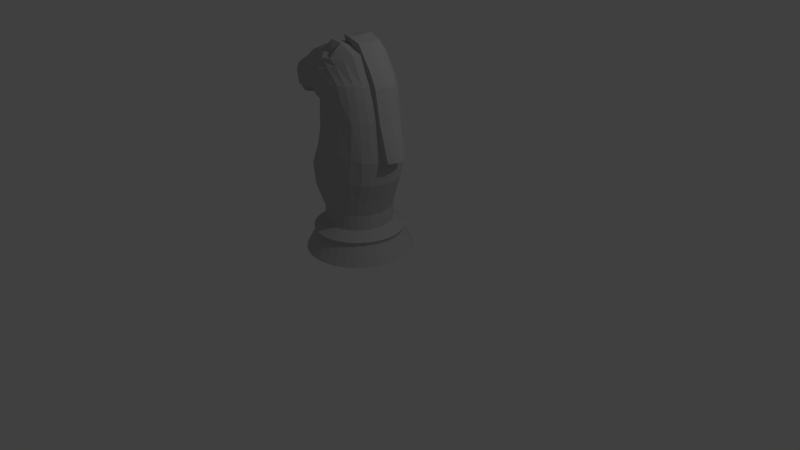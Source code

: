 # Source: ChessAssets.blend  (saved by Blender 2.69.0; exported with 4.5.12 LTS)
import bpy
from mathutils import Matrix  # noqa: F401  (used for matrix-valued properties, if any)

bpy.ops.wm.read_factory_settings(use_empty=True)
scene = bpy.context.scene
scene.name = 'Scene'

# ---- collections
col_collection_1 = bpy.data.collections.new('Collection 1'); scene.collection.children.link(col_collection_1)

# ---- materials (node trees are filled in below, after node groups)
mat_none_004 = bpy.data.materials.new('None.004')
mat_none_004.alpha_threshold = 0.0
mat_none_004.use_transparent_shadow = False
mat_none_004.diffuse_color = (0.512, 0.512, 0.512, 1.0)
mat_none_004.specular_color = (0.8, 0.8, 0.8)
mat_none_004.roughness = 0.5
mat_none_004.specular_intensity = 1.0
mat_none_004.line_color = (0.0, 0.0, 0.0, 1.0)

# ---- material node trees

# ---- world
world_world = bpy.data.worlds.new('World'); scene.world = world_world
world_world.color = (0.05088, 0.05088, 0.05088)
world_world.use_sun_shadow = False
world_world.sun_shadow_jitter_overblur = 0.0
world_world.cycles.sampling_method = 'MANUAL'
world_world.cycles.sample_map_resolution = 256

# ---- cameras
cam_camera = bpy.data.cameras.new('Camera')
cam_camera.clip_end = 100.0
cam_camera.lens = 35.0
cam_camera.sensor_width = 32.0
cam_camera.sensor_height = 18.0
cam_camera.ortho_scale = 7.314
cam_camera.dof.focus_distance = 0.0
cam_camera.dof.aperture_fstop = 128.0

# ---- lights
light_lamp = bpy.data.lights.new('Lamp', 'POINT')
light_lamp.transmission_factor = 0.0
light_lamp.cutoff_distance = 30.0
light_lamp.energy = 100.0
light_lamp.shadow_buffer_clip_start = 1.001
light_lamp.shadow_soft_size = 0.1
light_lamp.shadow_maximum_resolution = 0.006
light_lamp.use_absolute_resolution = True
light_lamp.cycles.use_multiple_importance_sampling = False

# ---- meshes
me_cylinder_003 = bpy.data.meshes.new('Cylinder.003')
me_cylinder_003.from_pydata([(-0.8029, 0.3153, -0.1096), (-0.9305, 0.07789, -0.135), (-0.7709, 0.3153, -0.215), (-0.8911, 0.07789, -0.2648), (-0.719, 0.3153, -0.3121), (-0.8272, 0.07789, -0.3844), (-0.6492, 0.3153, -0.3972), (-0.7412, 0.07789, -0.4892), (-0.5641, 0.3153, -0.467), (-0.6364, 0.07789, -0.5752), (-0.467, 0.3153, -0.5189), (-0.5168, 0.07789, -0.6392), (-0.3616, 0.3153, -0.5509), (-0.387, 0.07789, -0.6785), (-0.252, 0.3153, -0.5617), (-0.252, 0.07789, -0.6918), (-0.1425, 0.3153, -0.5509), (-0.1171, 0.07789, -0.6785), (-0.03709, 0.3153, -0.5189), (0.01271, 0.07789, -0.6392), (0.06001, 0.3153, -0.467), (0.1323, 0.07789, -0.5752), (0.1451, 0.3153, -0.3972), (0.2371, 0.07789, -0.4892), (0.215, 0.3153, -0.3121), (0.3232, 0.07789, -0.3844), (0.2669, 0.3153, -0.215), (0.3871, 0.07789, -0.2648), (0.1614, 0.3699, -0.4135), (0.07283, 0.3699, -0.4862), (-0.01186, 0.4662, -0.3595), (0.05365, 0.4662, -0.3057), (0.4265, 0.07789, -0.135), (0.2988, 0.3153, -0.1096), (-0.8255, 0.3699, -0.1141), (-0.7922, 0.3699, -0.2238), (-0.7382, 0.3699, -0.3249), (-0.6655, 0.3699, -0.4135), (-0.5769, 0.3699, -0.4862), (-0.4758, 0.3699, -0.5403), (-0.3661, 0.3699, -0.5735), (-0.252, 0.3699, -0.5848), (-0.138, 0.3699, -0.5735), (-0.02826, 0.3699, -0.5403), (0.2342, 0.3699, -0.3249), (0.2882, 0.3699, -0.2238), (0.3215, 0.3699, -0.1141), (0.1474, 0.4662, -0.1655), (0.1074, 0.4662, -0.2402), (0.1071, 0.6595, -0.2393), (0.1471, 0.6595, -0.1645), (-0.676, 0.4662, -0.08437), (-0.1677, 0.4662, -0.424), (-0.08659, 0.4662, -0.3994), (-0.3364, 0.4662, -0.424), (-0.252, 0.4662, -0.4323), (-0.4922, 0.4662, -0.3595), (-0.4174, 0.4662, -0.3994), (0.172, 0.4662, -0.08437), (-0.6115, 0.4662, -0.2402), (-0.5577, 0.4662, -0.3057), (-0.6514, 0.4662, -0.1655), (-0.6517, 0.6595, -0.1645), (-0.5924, 0.6595, -0.2393), (-0.01213, 0.6595, -0.3585), (0.05338, 0.6595, -0.3048), (-0.6763, 0.6595, -0.08342), (-0.168, 0.6595, -0.4231), (-0.08687, 0.6595, -0.3985), (-0.3366, 0.6595, -0.4231), (-0.2523, 0.6595, -0.4314), (-0.4925, 0.6615, -0.3562), (-0.4177, 0.6595, -0.3985), (0.1717, 0.6595, -0.04925), (-0.5428, 0.6595, -0.3048), (0.2468, 0.8814, -0.06509), (0.1709, 0.8814, -0.2484), (0.2179, 0.8814, -0.1605), (-0.8345, 0.8906, -0.1947), (-0.7589, 0.9042, -0.2826), (0.03055, 0.8814, -0.3888), (0.1076, 0.8814, -0.3255), (-0.8634, 0.8833, -0.09926), (-0.1528, 0.8814, -0.4647), (-0.05739, 0.8814, -0.4358), (-0.6635, 0.8955, -0.3531), (-0.2921, 0.9135, -0.4745), (-0.8623, 1.132, -0.1947), (-0.7868, 1.143, -0.2826), (-0.8913, 1.132, -0.09926), (-0.7164, 1.153, -0.3408), (-0.7497, 1.43, -0.1821), (-0.705, 1.443, -0.2376), (-0.784, 1.445, -0.06853), (-0.6171, 1.817, -0.195), (-0.576, 1.827, -0.2374), (-0.6677, 1.799, -0.09726), (-0.5774, 1.121, -0.3768), (-0.6197, 1.451, -0.3036), (-0.5573, 1.413, -0.324), (-0.5509, 2.017, -0.1829), (-0.5321, 2.011, -0.2846), (-0.5938, 1.97, -0.09981), (-0.6574, 2.016, -0.1927), (-0.6423, 2.057, -0.2952), (-0.68, 1.967, -0.1395), (-0.4869, 2.044, -0.3438), (-0.5526, 2.139, -0.3584), (-0.719, 2.038, -0.1618), (-0.6676, 2.135, -0.3092), (-0.7427, 1.981, -0.1013), (-0.6525, 2.261, -0.3485), (-0.8464, 2.055, -0.1722), (-0.7999, 2.136, -0.285), (-0.8694, 2.0, -0.1193), (-0.7912, 2.214, -0.3115), (-1.089, 1.975, -0.1276), (-0.9659, 2.065, -0.2222), (-1.095, 1.954, -0.08805), (-0.9246, 2.141, -0.2403), (-1.181, 2.045, -0.1224), (-1.086, 2.08, -0.2049), (-1.198, 2.016, -0.0642), (-1.016, 2.118, -0.2314), (-1.221, 2.127, -0.1108), (-1.146, 2.176, -0.1784), (-1.249, 2.119, -0.05309), (-1.09, 2.22, -0.2248), (-1.245, 2.232, -0.08514), (-1.191, 2.245, -0.148), (-1.272, 2.237, -0.03431), (-1.099, 2.245, -0.2085), (-0.9854, 2.302, -0.2302), (-0.9369, 2.239, -0.2616), (-0.9145, 2.437, -0.1994), (-0.9733, 2.453, -0.1164), (-0.8736, 2.524, -0.1401), (-0.8058, 2.484, -0.2161), (-0.9942, 2.454, -0.06391), (-0.9169, 2.505, -0.07148), (-0.6071, 2.608, -0.2629), (-0.6506, 2.629, -0.182), (-0.5177, 2.675, -0.1958), (-0.5079, 2.647, -0.269), (-0.559, 2.528, -0.3238), (-0.5045, 2.618, -0.3204), (-0.6255, 2.638, -0.08635), (-0.499, 2.678, -0.09138), (-0.38, 2.702, -0.1935), (-0.3809, 2.729, -0.2725), (-0.3563, 2.714, -0.09398), (-0.4109, 2.654, -0.326), (0.3902, 1.414, -0.06866), (0.3558, 1.414, -0.1414), (0.4649, 1.417, -0.1414), (0.499, 1.421, -0.06866), (-0.2315, 2.746, -0.1252), (-0.2882, 2.8, -0.2959), (-0.2926, 2.637, -0.3086), (0.1939, 1.111, -0.3255), (0.2571, 1.111, -0.2484), (-0.07882, 1.114, -0.4737), (0.07238, 1.111, -0.409), (-0.2735, 1.096, -0.4903), (-0.1742, 1.12, -0.5095), (0.3041, 1.111, -0.1605), (0.3331, 1.111, -0.06509), (0.2247, 1.414, -0.3376), (0.2999, 1.414, -0.2459), (-0.0396, 1.462, -0.4687), (0.1078, 1.444, -0.4128), (-0.301, 1.422, -0.5151), (-0.1628, 1.453, -0.4933), (0.1967, 1.887, -0.3269), (0.2615, 1.887, -0.248), (-0.03178, 1.883, -0.4398), (0.1177, 1.887, -0.3917), (-0.294, 1.887, -0.4795), (-0.1461, 1.887, -0.4695), (0.3096, 1.887, -0.1579), (0.0669, 2.651, -0.1605), (-0.08782, 2.726, -0.1605), (-0.1361, 2.824, -0.1605), (0.02706, 2.77, -0.1605), (-0.5027, 1.119, -0.4191), (-0.4919, 1.417, -0.4356), (0.1592, 2.136, -0.3255), (0.2225, 2.136, -0.2484), (-0.005758, 2.136, -0.4358), (0.08217, 2.136, -0.3888), (-0.2858, 2.136, -0.4745), (-0.1299, 2.136, -0.4647), (0.2695, 2.136, -0.1605), (-0.2812, 2.825, -0.1252), (0.1076, 2.322, -0.3255), (0.1709, 2.322, -0.2484), (-0.05739, 2.322, -0.4358), (0.03055, 2.322, -0.3888), (-0.3335, 2.322, -0.4745), (-0.1916, 2.322, -0.4647), (0.2179, 2.322, -0.1605), (-0.4318, 2.067, -0.3663), (-0.5209, 2.187, -0.3841), (-0.5259, 1.838, -0.3126), (-0.04335, 2.59, -0.3255), (0.0199, 2.651, -0.2484), (-0.2184, 2.504, -0.4326), (-0.1204, 2.525, -0.3888), (-0.421, 2.414, -0.4745), (-0.3405, 2.458, -0.4647), (-0.2316, 2.74, -0.06318), (-0.2805, 2.818, -0.06318), (-0.1981, 2.689, -0.3255), (-0.1875, 2.765, -0.2484), (-0.3405, 2.586, -0.4066), (-0.2164, 2.6, -0.396), (-0.483, 2.551, -0.3913), (-0.4638, 2.555, -0.395), (0.2957, 2.286, -0.1605), (0.3567, 1.88, -0.1579), (-0.4622, 1.847, -0.3319), (-0.5846, 2.324, -0.3937), (-0.4216, 1.119, -0.4725), (-0.3812, 1.419, -0.4695), (-0.8587, 2.396, -0.252), (-1.133, 2.325, -0.1638), (-1.165, 2.334, -0.1051), (-1.167, 2.352, -0.05293), (-0.7141, 2.341, -0.3391), (-0.6593, 2.388, -0.3747), (-0.8117, 2.291, -0.3051), (-0.7943, 2.456, -0.2848), (-0.688, 2.483, -0.3191), (-0.5598, 0.8994, -0.3797), (-0.4851, 0.8974, -0.4219), (-0.404, 0.8974, -0.4465), (-0.7394, 2.53, -0.2479), (-0.8183, 2.556, -0.1604), (-0.7463, 2.584, -0.1779), (-0.6788, 2.572, -0.2526), (-0.8488, 2.553, -0.08601), (-0.7594, 2.594, -0.0929), (-0.6358, 2.502, -0.3275), (-0.3719, 2.108, -0.4463), (-0.4143, 2.084, -0.4112), (-0.4751, 2.234, -0.4155), (-0.4324, 2.265, -0.4375), (-0.3878, 1.874, -0.4488), (-0.437, 1.86, -0.3819), (-0.5383, 2.333, -0.4244), (-0.4919, 2.377, -0.443), (-0.5934, 2.407, -0.4006), (-0.5614, 2.437, -0.4155), (-0.1075, 2.827, -0.06509), (0.3861, 1.884, -0.06017), (0.3244, 2.29, -0.06509), (0.2488, 2.467, -0.06509), (0.2201, 2.463, -0.1605), (0.05575, 2.774, -0.06509), (-0.9438, 0.07789, -0.001511), (-0.8137, 0.3153, -0.001511), (-0.8029, 0.3153, 0.1096), (-0.9305, 0.07789, 0.135), (-0.7709, 0.3153, 0.215), (-0.8911, 0.07789, 0.2648), (-0.719, 0.3153, 0.3121), (-0.8272, 0.07789, 0.3844), (-0.6492, 0.3153, 0.3972), (-0.7412, 0.07789, 0.4892), (-0.5641, 0.3153, 0.467), (-0.6364, 0.07789, 0.5752), (-0.467, 0.3153, 0.5189), (-0.5168, 0.07789, 0.6392), (-0.3616, 0.3153, 0.5509), (-0.387, 0.07789, 0.6785), (-0.252, 0.3153, 0.5617), (-0.252, 0.07789, 0.6918), (-0.1425, 0.3153, 0.5509), (-0.1171, 0.07789, 0.6785), (-0.03709, 0.3153, 0.5189), (0.01271, 0.07789, 0.6392), (0.06001, 0.3153, 0.467), (0.1323, 0.07789, 0.5752), (0.1451, 0.3153, 0.3972), (0.2371, 0.07789, 0.4892), (0.215, 0.3153, 0.3121), (0.3232, 0.07789, 0.3844), (0.2669, 0.3153, 0.215), (0.3871, 0.07789, 0.2648), (0.1614, 0.3699, 0.4135), (0.07283, 0.3699, 0.4862), (-0.01186, 0.4662, 0.3595), (0.05365, 0.4662, 0.3057), (0.3096, 0.3153, -0.001511), (0.4398, 0.07789, -0.001513), (0.4265, 0.07789, 0.135), (0.2988, 0.3153, 0.1096), (-0.8368, 0.3699, -0.001511), (-0.8255, 0.3699, 0.1141), (-0.7922, 0.3699, 0.2238), (-0.7382, 0.3699, 0.3249), (-0.6655, 0.3699, 0.4135), (-0.5769, 0.3699, 0.4862), (-0.4758, 0.3699, 0.5403), (-0.3661, 0.3699, 0.5735), (-0.252, 0.3699, 0.5848), (-0.138, 0.3699, 0.5735), (-0.02826, 0.3699, 0.5403), (0.2342, 0.3699, 0.3249), (0.2882, 0.3699, 0.2238), (0.3215, 0.3699, 0.1141), (0.3327, 0.3699, -0.001513), (0.1474, 0.4662, 0.1655), (0.1074, 0.4662, 0.2402), (0.1071, 0.6595, 0.2393), (0.1471, 0.6595, 0.1645), (-0.6843, 0.4662, -0.001508), (-0.676, 0.4662, 0.08437), (-0.1677, 0.4662, 0.424), (-0.08659, 0.4662, 0.3994), (-0.3364, 0.4662, 0.424), (-0.252, 0.4662, 0.4323), (-0.4922, 0.4662, 0.3595), (-0.4174, 0.4662, 0.3994), (0.172, 0.4662, 0.08437), (-0.6115, 0.4662, 0.2402), (-0.5577, 0.4662, 0.3057), (-0.6514, 0.4662, 0.1655), (0.1803, 0.4662, -0.001508), (-0.6517, 0.6595, 0.1645), (-0.5924, 0.6595, 0.2393), (-0.01213, 0.6595, 0.3585), (0.05338, 0.6595, 0.3048), (-0.6846, 0.645, -0.0005622), (-0.6763, 0.6595, 0.08342), (-0.168, 0.6595, 0.4231), (-0.08687, 0.6595, 0.3985), (-0.3366, 0.6595, 0.4231), (-0.2523, 0.6595, 0.4314), (-0.4925, 0.6615, 0.3562), (-0.4177, 0.6595, 0.3985), (0.1717, 0.6595, 0.04925), (-0.5428, 0.6595, 0.3048), (0.18, 0.6595, -0.0005622), (0.2468, 0.8814, 0.06509), (0.2566, 0.8814, -0.001508), (0.1709, 0.8814, 0.2484), (0.2179, 0.8814, 0.1605), (-0.8345, 0.8906, 0.1947), (-0.7589, 0.9042, 0.2826), (0.03055, 0.8814, 0.3888), (0.1076, 0.8814, 0.3255), (-0.8732, 0.8833, -0.001508), (-0.8634, 0.8833, 0.09926), (-0.1528, 0.8814, 0.4647), (-0.05739, 0.8814, 0.4358), (-0.6635, 0.8955, 0.3531), (-0.2921, 0.9135, 0.4745), (-0.8623, 1.132, 0.1947), (-0.7868, 1.143, 0.2826), (-0.901, 1.132, -0.001508), (-0.8913, 1.132, 0.09926), (-0.7164, 1.153, 0.3408), (-0.7497, 1.43, 0.1821), (-0.705, 1.443, 0.2376), (-0.7939, 1.46, -0.001712), (-0.784, 1.445, 0.06853), (-0.6171, 1.817, 0.195), (-0.576, 1.827, 0.2374), (-0.6786, 1.783, -0.0009704), (-0.6677, 1.799, 0.09726), (-0.5774, 1.121, 0.3768), (-0.6197, 1.451, 0.3036), (-0.5573, 1.413, 0.324), (-0.5509, 2.017, 0.1829), (-0.5321, 2.011, 0.2846), (-0.5905, 1.98, -0.003547), (-0.5938, 1.97, 0.09981), (-0.6574, 2.016, 0.1927), (-0.6423, 2.057, 0.2952), (-0.6902, 1.961, -0.003852), (-0.68, 1.967, 0.1395), (-0.4869, 2.044, 0.3438), (-0.5526, 2.139, 0.3584), (-0.719, 2.038, 0.1618), (-0.6676, 2.135, 0.3092), (-0.7556, 1.949, 0.001402), (-0.7427, 1.981, 0.1013), (-0.6525, 2.261, 0.3485), (-0.8464, 2.055, 0.1722), (-0.7999, 2.136, 0.285), (-0.8774, 1.972, -0.002533), (-0.8694, 2.0, 0.1193), (-0.7912, 2.214, 0.3115), (-1.089, 1.975, 0.1276), (-0.9659, 2.065, 0.2222), (-1.1, 1.928, 0.001581), (-1.095, 1.954, 0.08805), (-0.9246, 2.141, 0.2403), (-1.181, 2.045, 0.1224), (-1.086, 2.08, 0.2049), (-1.196, 2.009, -0.0008273), (-1.198, 2.016, 0.0642), (-1.016, 2.118, 0.2314), (-1.221, 2.127, 0.1108), (-1.146, 2.176, 0.1784), (-1.249, 2.107, -0.0008273), (-1.249, 2.119, 0.05309), (-1.09, 2.22, 0.2248), (-1.245, 2.232, 0.08514), (-1.191, 2.245, 0.148), (-1.282, 2.24, -0.0008273), (-1.272, 2.237, 0.03431), (-1.099, 2.245, 0.2085), (-0.9854, 2.302, 0.2302), (-0.9369, 2.239, 0.2616), (-0.9145, 2.437, 0.1994), (-0.9733, 2.453, 0.1164), (-0.8736, 2.524, 0.1401), (-0.8058, 2.484, 0.2161), (-0.9942, 2.454, 0.06391), (-0.9995, 2.465, -0.0008273), (-0.9223, 2.515, -0.0008893), (-0.9169, 2.505, 0.07148), (-0.6071, 2.608, 0.2629), (-0.6506, 2.629, 0.182), (-0.5177, 2.675, 0.1958), (-0.5079, 2.647, 0.269), (-0.559, 2.528, 0.3238), (-0.5045, 2.618, 0.3204), (-0.6255, 2.638, 0.08635), (-0.499, 2.678, 0.09138), (-0.38, 2.702, 0.1935), (-0.3809, 2.729, 0.2725), (-0.3563, 2.714, 0.09398), (-0.4109, 2.654, 0.326), (0.3902, 1.414, 0.06866), (0.3558, 1.414, 0.1414), (0.4649, 1.417, 0.1414), (0.499, 1.421, 0.06866), (-0.2315, 2.746, 0.1252), (-0.2882, 2.8, 0.2959), (-0.2926, 2.637, 0.3086), (0.1939, 1.111, 0.3255), (0.2571, 1.111, 0.2484), (-0.07882, 1.114, 0.4737), (0.07238, 1.111, 0.409), (-0.2735, 1.096, 0.4903), (-0.1742, 1.12, 0.5095), (0.3041, 1.111, 0.1605), (0.3331, 1.111, 0.06509), (0.3428, 1.111, -0.001508), (0.2247, 1.414, 0.3376), (0.2999, 1.414, 0.2459), (-0.0396, 1.462, 0.4687), (0.1078, 1.444, 0.4128), (-0.301, 1.422, 0.5151), (-0.1628, 1.453, 0.4933), (0.4022, 1.414, -0.003144), (0.1967, 1.887, 0.3269), (0.2615, 1.887, 0.248), (-0.03178, 1.883, 0.4398), (0.1177, 1.887, 0.3917), (-0.294, 1.887, 0.4795), (-0.1461, 1.887, 0.4695), (0.3096, 1.887, 0.1579), (0.0669, 2.651, 0.1605), (-0.08782, 2.726, 0.1605), (-0.1361, 2.824, 0.1605), (0.02706, 2.77, 0.1605), (-0.5027, 1.119, 0.4191), (-0.4919, 1.417, 0.4356), (0.1592, 2.136, 0.3255), (0.2225, 2.136, 0.2484), (-0.005758, 2.136, 0.4358), (0.08217, 2.136, 0.3888), (-0.2858, 2.136, 0.4745), (-0.1299, 2.136, 0.4647), (0.2695, 2.136, 0.1605), (-0.2812, 2.825, 0.1252), (0.1076, 2.322, 0.3255), (0.1709, 2.322, 0.2484), (-0.05739, 2.322, 0.4358), (0.03055, 2.322, 0.3888), (-0.3335, 2.322, 0.4745), (-0.1916, 2.322, 0.4647), (0.2179, 2.322, 0.1605), (-0.4318, 2.067, 0.3663), (-0.5209, 2.187, 0.3841), (-0.5259, 1.838, 0.3126), (-0.04335, 2.59, 0.3255), (0.0199, 2.651, 0.2484), (-0.2184, 2.504, 0.4326), (-0.1204, 2.525, 0.3888), (-0.421, 2.414, 0.4745), (-0.3405, 2.458, 0.4647), (0.5109, 1.423, -0.003144), (-0.2316, 2.74, 0.06318), (-0.2805, 2.818, 0.06318), (-0.1981, 2.689, 0.3255), (-0.1875, 2.765, 0.2484), (-0.3405, 2.586, 0.4066), (-0.2164, 2.6, 0.396), (-0.483, 2.551, 0.3913), (-0.4638, 2.555, 0.395), (0.2957, 2.286, 0.1605), (0.3567, 1.88, 0.1579), (-0.4622, 1.847, 0.3319), (-0.5846, 2.324, 0.3937), (-0.4216, 1.119, 0.4725), (-0.3812, 1.419, 0.4695), (-0.8587, 2.396, 0.252), (-1.133, 2.325, 0.1638), (-1.165, 2.334, 0.1051), (-1.167, 2.352, 0.05293), (-1.179, 2.364, -0.0007688), (-0.7141, 2.341, 0.3391), (-0.6593, 2.388, 0.3747), (-0.8117, 2.291, 0.3051), (-0.7943, 2.456, 0.2848), (-0.688, 2.483, 0.3191), (-0.5598, 0.8994, 0.3797), (-0.4851, 0.8974, 0.4219), (-0.404, 0.8974, 0.4465), (-0.7394, 2.53, 0.2479), (-0.8183, 2.556, 0.1604), (-0.7463, 2.584, 0.1779), (-0.6788, 2.572, 0.2526), (-0.8488, 2.553, 0.08601), (-0.8542, 2.555, -0.0008273), (-0.795, 2.593, -0.0008273), (-0.7594, 2.594, 0.0929), (-0.6358, 2.502, 0.3275), (-0.3719, 2.108, 0.4463), (-0.4143, 2.084, 0.4112), (-0.4751, 2.234, 0.4155), (-0.4324, 2.265, 0.4375), (-0.3878, 1.874, 0.4488), (-0.437, 1.86, 0.3819), (-0.5383, 2.333, 0.4244), (-0.4919, 2.377, 0.443), (-0.5934, 2.407, 0.4006), (-0.5614, 2.437, 0.4155), (-0.34, 2.721, -0.0008273), (-0.2317, 2.733, -0.001508), (-0.4891, 2.69, -0.0008273), (-0.6298, 2.642, -0.0023), (-0.09777, 2.829, -0.001508), (-0.1075, 2.827, 0.06509), (-0.2798, 2.812, -0.001508), (0.3861, 1.884, 0.06017), (0.396, 1.885, 0.004991), (0.3244, 2.29, 0.06509), (0.3341, 2.291, -0.001508), (0.2488, 2.467, 0.06509), (0.2584, 2.469, -0.001508), (0.2201, 2.463, 0.1605), (0.05575, 2.774, 0.06509), (0.06543, 2.775, -0.001508), (0.3082, 2.136, -0.001508), (0.3493, 1.887, 0.004991), (0.1056, 2.651, -0.001508), (0.2566, 2.323, -0.001508), (-0.04911, 2.726, -0.001508)], [], [(259, 260, 0, 1), (1, 0, 2, 3), (3, 2, 4, 5), (5, 4, 6, 7), (7, 6, 8, 9), (9, 8, 10, 11), (11, 10, 12, 13), (13, 12, 14, 15), (15, 14, 16, 17), (17, 16, 18, 19), (19, 18, 20, 21), (21, 20, 22, 23), (23, 22, 24, 25), (25, 24, 26, 27), (28, 29, 30, 31), (293, 294, 32, 33), (27, 26, 33, 32), (297, 34, 0, 260), (34, 35, 2, 0), (35, 36, 4, 2), (36, 37, 6, 4), (37, 38, 8, 6), (38, 39, 10, 8), (39, 40, 12, 10), (40, 41, 14, 12), (41, 42, 16, 14), (42, 43, 18, 16), (43, 29, 20, 18), (29, 28, 22, 20), (28, 44, 24, 22), (44, 45, 26, 24), (45, 46, 33, 26), (46, 311, 293, 33), (47, 48, 49, 50), (34, 297, 316, 51), (43, 42, 52, 53), (41, 40, 54, 55), (39, 38, 56, 57), (46, 45, 47, 58), (37, 36, 59, 60), (44, 28, 31, 48), (35, 34, 51, 61), (29, 43, 53, 30), (42, 41, 55, 52), (40, 39, 57, 54), (311, 46, 58, 328), (38, 37, 60, 56), (45, 44, 48, 47), (36, 35, 61, 59), (59, 61, 62, 63), (31, 30, 64, 65), (51, 316, 333, 66), (53, 52, 67, 68), (55, 54, 69, 70), (57, 56, 71, 72), (58, 47, 50, 73), (60, 59, 63, 74), (48, 31, 65, 49), (61, 51, 66, 62), (30, 53, 68, 64), (52, 55, 70, 67), (54, 57, 72, 69), (328, 58, 73, 343), (56, 60, 74, 71), (343, 73, 75, 345), (50, 49, 76, 77), (63, 62, 78, 79), (65, 64, 80, 81), (66, 333, 352, 82), (68, 67, 83, 84), (73, 50, 77, 75), (74, 63, 79, 85), (49, 65, 81, 76), (62, 66, 82, 78), (64, 68, 84, 80), (67, 70, 86, 83), (79, 78, 87, 88), (82, 352, 360, 89), (85, 79, 88, 90), (78, 82, 89, 87), (88, 87, 91, 92), (89, 360, 365, 93), (92, 91, 94, 95), (87, 89, 93, 91), (93, 365, 369, 96), (97, 90, 98, 99), (91, 93, 96, 94), (95, 94, 100, 101), (96, 369, 376, 102), (94, 96, 102, 100), (101, 100, 103, 104), (102, 376, 380, 105), (106, 101, 104, 107), (100, 102, 105, 103), (104, 103, 108, 109), (105, 380, 386, 110), (107, 104, 109, 111), (103, 105, 110, 108), (109, 108, 112, 113), (110, 386, 391, 114), (111, 109, 113, 115), (108, 110, 114, 112), (113, 112, 116, 117), (114, 391, 396, 118), (115, 113, 117, 119), (112, 114, 118, 116), (117, 116, 120, 121), (118, 396, 401, 122), (119, 117, 121, 123), (116, 118, 122, 120), (121, 120, 124, 125), (122, 401, 406, 126), (123, 121, 125, 127), (120, 122, 126, 124), (125, 124, 128, 129), (126, 406, 411, 130), (127, 125, 129, 131), (124, 126, 130, 128), (127, 131, 132, 133), (134, 135, 136, 137), (138, 421, 422, 139), (135, 138, 139, 136), (140, 141, 142, 143), (144, 140, 143, 145), (141, 146, 147, 142), (143, 142, 148, 149), (142, 147, 150, 148), (145, 143, 149, 151), (152, 153, 154, 155), (149, 148, 156, 157), (151, 149, 157, 158), (76, 81, 159, 160), (80, 84, 161, 162), (83, 86, 163, 164), (77, 76, 160, 165), (345, 75, 166, 451), (81, 80, 162, 159), (84, 83, 164, 161), (75, 77, 165, 166), (160, 159, 167, 168), (162, 161, 169, 170), (164, 163, 171, 172), (165, 160, 168, 153), (451, 166, 152, 458), (159, 162, 170, 167), (161, 164, 172, 169), (166, 165, 153, 152), (168, 167, 173, 174), (170, 169, 175, 176), (172, 171, 177, 178), (153, 168, 174, 179), (180, 181, 182, 183), (167, 170, 176, 173), (169, 172, 178, 175), (184, 97, 99, 185), (174, 173, 186, 187), (176, 175, 188, 189), (178, 177, 190, 191), (179, 174, 187, 192), (181, 156, 193, 182), (173, 176, 189, 186), (175, 178, 191, 188), (187, 186, 194, 195), (189, 188, 196, 197), (191, 190, 198, 199), (192, 187, 195, 200), (186, 189, 197, 194), (188, 191, 199, 196), (201, 106, 107, 202), (203, 95, 101, 106), (195, 194, 204, 205), (197, 196, 206, 207), (199, 198, 208, 209), (200, 195, 205, 180), (458, 152, 155, 496), (194, 197, 207, 204), (196, 199, 209, 206), (156, 210, 211, 193), (205, 204, 212, 213), (207, 206, 214, 215), (209, 208, 216, 217), (180, 205, 213, 181), (204, 207, 215, 212), (206, 209, 217, 214), (179, 192, 218, 219), (213, 212, 158, 157), (220, 203, 106, 201), (202, 107, 111, 221), (222, 184, 185, 223), (90, 88, 92, 98), (134, 224, 132, 225), (123, 127, 133, 119), (129, 128, 226, 225), (131, 129, 225, 132), (181, 213, 157, 156), (215, 214, 158, 212), (214, 217, 151, 158), (217, 216, 145, 151), (128, 130, 227, 226), (130, 411, 515, 227), (221, 111, 228, 229), (225, 226, 135, 134), (115, 119, 133, 230), (111, 115, 230, 228), (227, 515, 421, 138), (226, 227, 138, 135), (137, 231, 224, 134), (228, 230, 224, 231), (230, 133, 132, 224), (229, 228, 231, 232), (71, 74, 85, 233), (72, 71, 233, 234), (69, 72, 234, 235), (233, 85, 90, 97), (70, 69, 235, 86), (236, 237, 238, 239), (234, 233, 97, 184), (235, 234, 184, 222), (86, 235, 222, 163), (163, 222, 223, 171), (240, 529, 530, 241), (232, 236, 239, 242), (237, 240, 241, 238), (243, 244, 245, 246), (247, 248, 244, 243), (246, 245, 249, 250), (250, 249, 251, 252), (252, 251, 242, 144), (244, 201, 202, 245), (248, 220, 201, 244), (245, 202, 221, 249), (249, 221, 229, 251), (251, 229, 232, 242), (137, 136, 237, 236), (139, 422, 529, 240), (231, 137, 236, 232), (136, 139, 240, 237), (239, 238, 141, 140), (242, 239, 140, 144), (238, 241, 146, 141), (190, 243, 246, 198), (177, 247, 243, 190), (198, 246, 250, 208), (208, 250, 252, 216), (216, 252, 144, 145), (98, 92, 95, 203), (185, 99, 220, 248), (99, 98, 203, 220), (223, 185, 248, 247), (171, 223, 247, 177), (150, 543, 544, 210), (148, 150, 210, 156), (147, 545, 543, 150), (146, 546, 545, 147), (241, 530, 546, 146), (547, 253, 211, 549), (496, 155, 254, 551), (155, 154, 219, 254), (551, 254, 255, 553), (254, 219, 218, 255), (553, 255, 256, 555), (255, 218, 257, 256), (555, 256, 258, 558), (256, 257, 183, 258), (558, 258, 253, 547), (258, 183, 182, 253), (253, 182, 193, 211), (192, 200, 257, 218), (210, 544, 549, 211), (153, 179, 219, 154), (200, 180, 183, 257), (259, 262, 261, 260), (262, 264, 263, 261), (264, 266, 265, 263), (266, 268, 267, 265), (268, 270, 269, 267), (270, 272, 271, 269), (272, 274, 273, 271), (274, 276, 275, 273), (276, 278, 277, 275), (278, 280, 279, 277), (280, 282, 281, 279), (282, 284, 283, 281), (284, 286, 285, 283), (286, 288, 287, 285), (289, 292, 291, 290), (293, 296, 295, 294), (288, 295, 296, 287), (297, 260, 261, 298), (298, 261, 263, 299), (299, 263, 265, 300), (300, 265, 267, 301), (301, 267, 269, 302), (302, 269, 271, 303), (303, 271, 273, 304), (304, 273, 275, 305), (305, 275, 277, 306), (306, 277, 279, 307), (307, 279, 281, 290), (290, 281, 283, 289), (289, 283, 285, 308), (308, 285, 287, 309), (309, 287, 296, 310), (310, 296, 293, 311), (312, 315, 314, 313), (298, 317, 316, 297), (307, 319, 318, 306), (305, 321, 320, 304), (303, 323, 322, 302), (310, 324, 312, 309), (301, 326, 325, 300), (308, 313, 292, 289), (299, 327, 317, 298), (290, 291, 319, 307), (306, 318, 321, 305), (304, 320, 323, 303), (311, 328, 324, 310), (302, 322, 326, 301), (309, 312, 313, 308), (300, 325, 327, 299), (325, 330, 329, 327), (292, 332, 331, 291), (317, 334, 333, 316), (319, 336, 335, 318), (321, 338, 337, 320), (323, 340, 339, 322), (324, 341, 315, 312), (326, 342, 330, 325), (313, 314, 332, 292), (327, 329, 334, 317), (291, 331, 336, 319), (318, 335, 338, 321), (320, 337, 340, 323), (328, 343, 341, 324), (322, 339, 342, 326), (343, 345, 344, 341), (315, 347, 346, 314), (330, 349, 348, 329), (332, 351, 350, 331), (334, 353, 352, 333), (336, 355, 354, 335), (341, 344, 347, 315), (342, 356, 349, 330), (314, 346, 351, 332), (329, 348, 353, 334), (331, 350, 355, 336), (335, 354, 357, 338), (349, 359, 358, 348), (353, 361, 360, 352), (356, 362, 359, 349), (348, 358, 361, 353), (359, 364, 363, 358), (361, 366, 365, 360), (364, 368, 367, 363), (358, 363, 366, 361), (366, 370, 369, 365), (371, 373, 372, 362), (363, 367, 370, 366), (368, 375, 374, 367), (370, 377, 376, 369), (367, 374, 377, 370), (375, 379, 378, 374), (377, 381, 380, 376), (382, 383, 379, 375), (374, 378, 381, 377), (379, 385, 384, 378), (381, 387, 386, 380), (383, 388, 385, 379), (378, 384, 387, 381), (385, 390, 389, 384), (387, 392, 391, 386), (388, 393, 390, 385), (384, 389, 392, 387), (390, 395, 394, 389), (392, 397, 396, 391), (393, 398, 395, 390), (389, 394, 397, 392), (395, 400, 399, 394), (397, 402, 401, 396), (398, 403, 400, 395), (394, 399, 402, 397), (400, 405, 404, 399), (402, 407, 406, 401), (403, 408, 405, 400), (399, 404, 407, 402), (405, 410, 409, 404), (407, 412, 411, 406), (408, 413, 410, 405), (404, 409, 412, 407), (408, 415, 414, 413), (416, 419, 418, 417), (420, 423, 422, 421), (417, 418, 423, 420), (424, 427, 426, 425), (428, 429, 427, 424), (425, 426, 431, 430), (427, 433, 432, 426), (426, 432, 434, 431), (429, 435, 433, 427), (436, 439, 438, 437), (433, 441, 440, 432), (435, 442, 441, 433), (346, 444, 443, 351), (350, 446, 445, 355), (354, 448, 447, 357), (347, 449, 444, 346), (345, 451, 450, 344), (351, 443, 446, 350), (355, 445, 448, 354), (344, 450, 449, 347), (444, 453, 452, 443), (446, 455, 454, 445), (448, 457, 456, 447), (449, 437, 453, 444), (451, 458, 436, 450), (443, 452, 455, 446), (445, 454, 457, 448), (450, 436, 437, 449), (453, 460, 459, 452), (455, 462, 461, 454), (457, 464, 463, 456), (437, 465, 460, 453), (466, 469, 468, 467), (452, 459, 462, 455), (454, 461, 464, 457), (470, 471, 373, 371), (460, 473, 472, 459), (462, 475, 474, 461), (464, 477, 476, 463), (465, 478, 473, 460), (467, 468, 479, 440), (459, 472, 475, 462), (461, 474, 477, 464), (473, 481, 480, 472), (475, 483, 482, 474), (477, 485, 484, 476), (478, 486, 481, 473), (472, 480, 483, 475), (474, 482, 485, 477), (487, 488, 383, 382), (489, 382, 375, 368), (481, 491, 490, 480), (483, 493, 492, 482), (485, 495, 494, 484), (486, 466, 491, 481), (458, 496, 439, 436), (480, 490, 493, 483), (482, 492, 495, 485), (440, 479, 498, 497), (491, 500, 499, 490), (493, 502, 501, 492), (495, 504, 503, 494), (466, 467, 500, 491), (490, 499, 502, 493), (492, 501, 504, 495), (465, 506, 505, 478), (500, 441, 442, 499), (507, 487, 382, 489), (488, 508, 388, 383), (509, 510, 471, 470), (362, 372, 364, 359), (416, 512, 414, 511), (403, 398, 415, 408), (410, 512, 513, 409), (413, 414, 512, 410), (467, 440, 441, 500), (502, 499, 442, 501), (501, 442, 435, 504), (504, 435, 429, 503), (409, 513, 514, 412), (412, 514, 515, 411), (508, 517, 516, 388), (512, 416, 417, 513), (393, 518, 415, 398), (388, 516, 518, 393), (514, 420, 421, 515), (513, 417, 420, 514), (419, 416, 511, 519), (516, 519, 511, 518), (518, 511, 414, 415), (517, 520, 519, 516), (339, 521, 356, 342), (340, 522, 521, 339), (337, 523, 522, 340), (521, 371, 362, 356), (338, 357, 523, 337), (524, 527, 526, 525), (522, 470, 371, 521), (523, 509, 470, 522), (357, 447, 509, 523), (447, 456, 510, 509), (528, 531, 530, 529), (520, 532, 527, 524), (525, 526, 531, 528), (533, 536, 535, 534), (537, 533, 534, 538), (536, 540, 539, 535), (540, 542, 541, 539), (542, 428, 532, 541), (534, 535, 488, 487), (538, 534, 487, 507), (535, 539, 508, 488), (539, 541, 517, 508), (541, 532, 520, 517), (419, 524, 525, 418), (423, 528, 529, 422), (519, 520, 524, 419), (418, 525, 528, 423), (527, 424, 425, 526), (532, 428, 424, 527), (526, 425, 430, 531), (476, 484, 536, 533), (463, 476, 533, 537), (484, 494, 540, 536), (494, 503, 542, 540), (503, 429, 428, 542), (372, 489, 368, 364), (471, 538, 507, 373), (373, 507, 489, 372), (510, 537, 538, 471), (456, 463, 537, 510), (434, 497, 544, 543), (432, 440, 497, 434), (431, 434, 543, 545), (430, 431, 545, 546), (531, 430, 546, 530), (547, 549, 498, 548), (496, 551, 550, 439), (439, 550, 506, 438), (551, 553, 552, 550), (550, 552, 505, 506), (553, 555, 554, 552), (552, 554, 556, 505), (555, 558, 557, 554), (554, 557, 469, 556), (558, 547, 548, 557), (557, 548, 468, 469), (548, 498, 479, 468), (478, 505, 556, 486), (497, 498, 549, 544), (437, 438, 506, 465), (486, 556, 469, 466), (559, 560, 551, 553), (561, 562, 555, 558), (560, 458, 496, 551), (562, 559, 553, 555), (563, 561, 558, 547), (544, 563, 547, 549)])
me_cylinder_003.materials.append(mat_none_004)
me_cylinder_003.use_remesh_preserve_volume = False
me_cylinder_003.use_remesh_preserve_attributes = False
me_cylinder_003.use_mirror_vertex_groups = False
me_cylinder_003.update()

# ---- objects
ob_cylinder_003 = bpy.data.objects.new('Cylinder.003', me_cylinder_003)
ob_lamp = bpy.data.objects.new('Lamp', light_lamp)
ob_camera = bpy.data.objects.new('Camera', cam_camera)

# ---- transforms, parenting, visibility, modifiers, constraints
ob_cylinder_003.location = (0.0, 0.0, 0.0)
ob_cylinder_003.rotation_euler = (1.571, -0.0, 0.0)
ob_cylinder_003.lineart.crease_threshold = 0.0
ob_lamp.location = (4.076, 1.005, 5.904)
ob_lamp.rotation_euler = (0.6503, 0.05522, 1.866)
ob_lamp.lock_rotations_4d = False
ob_lamp.empty_display_type = 'ARROWS'
ob_lamp.color = (0.0, 0.0, 0.0, 0.0)
ob_lamp.lineart.crease_threshold = 0.0
ob_camera.location = (7.481, -6.508, 5.344)
ob_camera.rotation_euler = (1.109, 0.01082, 0.8149)
ob_camera.lock_rotations_4d = False
ob_camera.empty_display_type = 'ARROWS'
ob_camera.color = (0.0, 0.0, 0.0, 0.0)
ob_camera.display_type = 'WIRE'
ob_camera.lineart.crease_threshold = 0.0

# ---- collection membership
col_collection_1.objects.link(ob_cylinder_003)
col_collection_1.objects.link(ob_lamp)
col_collection_1.objects.link(ob_camera)

# ---- scene / render settings (as saved in the file)
scene.camera = ob_camera
scene.frame_start = 1; scene.frame_end = 250; scene.frame_set(1)
scene.render.engine = 'BLENDER_EEVEE_NEXT'
scene.render.image_settings.compression = 90
scene.render.resolution_percentage = 50
scene.render.dither_intensity = 0.0
scene.cycles.use_denoising = False
scene.cycles.samples = 10
scene.cycles.sampling_pattern = 'TABULATED_SOBOL'
scene.cycles.light_sampling_threshold = 0.0
scene.cycles.use_adaptive_sampling = False
scene.cycles.use_light_tree = False
scene.cycles.blur_glossy = 0.0
scene.cycles.volume_bounces = 1
scene.cycles.pixel_filter_type = 'GAUSSIAN'
scene.cycles.sample_clamp_indirect = 0.0
scene.view_settings.view_transform = 'Standard'
bpy.context.view_layer.update()
